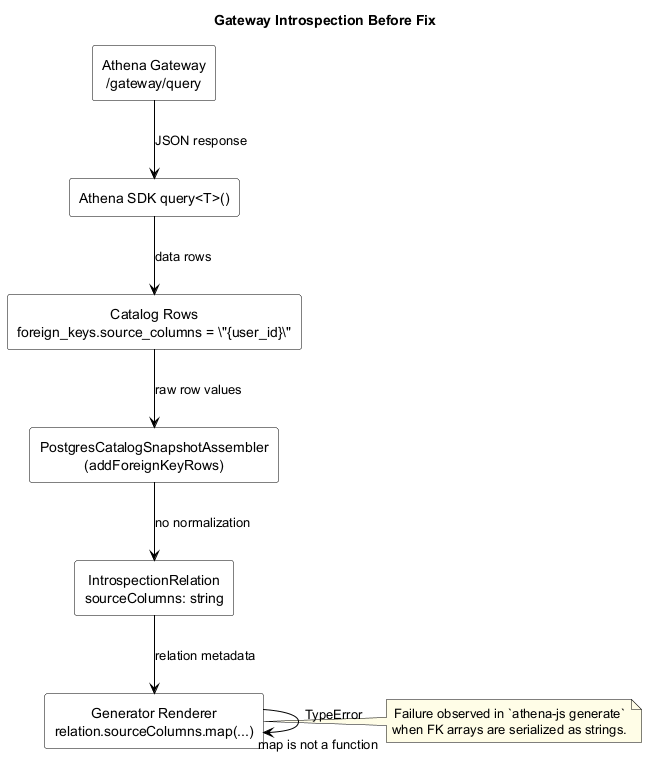

The diagram above was rendered by PlantUML. Its source (embedded in the PNG):
@startuml
skinparam backgroundColor #FFFFFF
skinparam defaultTextAlignment center
skinparam shadowing false
skinparam ArrowColor #000000
skinparam RectangleBorderColor #000000
skinparam RectangleFontColor #000000
skinparam RectangleBackgroundColor #FFFFFF
skinparam noteBackgroundColor #FFFDE7
skinparam noteBorderColor #000000

title Gateway Introspection Before Fix

rectangle "Athena Gateway\n/gateway/query" as GW
rectangle "Athena SDK query<T>()" as SDK
rectangle "Catalog Rows\nforeign_keys.source_columns = \"{user_id}\"" as ROWS
rectangle "PostgresCatalogSnapshotAssembler\n(addForeignKeyRows)" as ASM
rectangle "IntrospectionRelation\nsourceColumns: string" as REL
rectangle "Generator Renderer\nrelation.sourceColumns.map(...)" as RENDER

GW --> SDK : JSON response
SDK --> ROWS : data rows
ROWS --> ASM : raw row values
ASM --> REL : no normalization
REL --> RENDER : relation metadata
RENDER --> RENDER : TypeError\n"map is not a function"

note right of RENDER
Failure observed in `athena-js generate`
when FK arrays are serialized as strings.
end note

@enduml